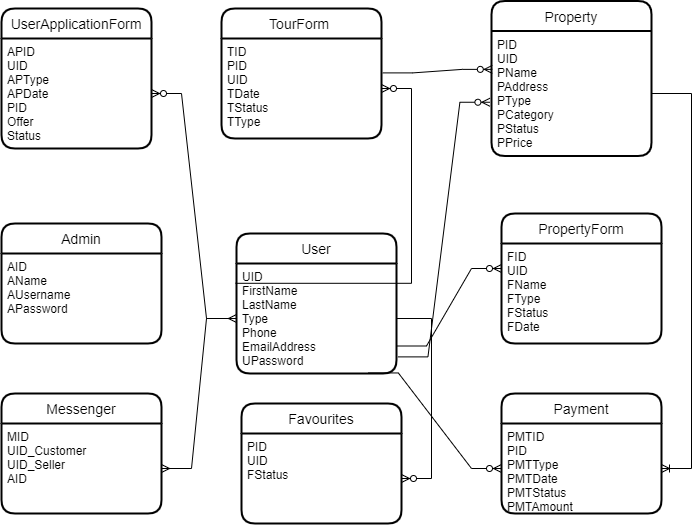

The diagram above was exported from draw.io. Its source (the exported page's mxGraphModel, read from the mxfile embedded in the PNG):
<mxGraphModel dx="1038" dy="547" grid="1" gridSize="10" guides="1" tooltips="1" connect="1" arrows="1" fold="1" page="1" pageScale="1" pageWidth="850" pageHeight="1100" math="0" shadow="0">
  <root>
    <mxCell id="0" />
    <mxCell id="1" parent="0" />
    <mxCell id="9DhOZVp9t8Da2l4JhUG5-1" value="User" style="swimlane;childLayout=stackLayout;horizontal=1;startSize=30;horizontalStack=0;rounded=1;fontSize=14;fontStyle=0;strokeWidth=2;resizeParent=0;resizeLast=1;shadow=0;dashed=0;align=center;" vertex="1" parent="1">
      <mxGeometry x="315" y="290" width="160" height="140" as="geometry" />
    </mxCell>
    <mxCell id="9DhOZVp9t8Da2l4JhUG5-2" value="UID&#10;FirstName&#10;LastName&#10;Type&#10;Phone&#10;EmailAddress&#10;UPassword&#10;&#10;" style="align=left;strokeColor=none;fillColor=none;spacingLeft=4;fontSize=12;verticalAlign=top;resizable=0;rotatable=0;part=1;" vertex="1" parent="9DhOZVp9t8Da2l4JhUG5-1">
      <mxGeometry y="30" width="160" height="110" as="geometry" />
    </mxCell>
    <mxCell id="9DhOZVp9t8Da2l4JhUG5-3" value="Property" style="swimlane;childLayout=stackLayout;horizontal=1;startSize=30;horizontalStack=0;rounded=1;fontSize=14;fontStyle=0;strokeWidth=2;resizeParent=0;resizeLast=1;shadow=0;dashed=0;align=center;" vertex="1" parent="1">
      <mxGeometry x="570" y="57.5" width="160" height="155" as="geometry" />
    </mxCell>
    <mxCell id="9DhOZVp9t8Da2l4JhUG5-4" value="PID&#10;UID&#10;PName&#10;PAddress&#10;PType&#10;PCategory&#10;PStatus&#10;PPrice" style="align=left;strokeColor=none;fillColor=none;spacingLeft=4;fontSize=12;verticalAlign=top;resizable=0;rotatable=0;part=1;" vertex="1" parent="9DhOZVp9t8Da2l4JhUG5-3">
      <mxGeometry y="30" width="160" height="125" as="geometry" />
    </mxCell>
    <mxCell id="9DhOZVp9t8Da2l4JhUG5-6" value="Admin" style="swimlane;childLayout=stackLayout;horizontal=1;startSize=30;horizontalStack=0;rounded=1;fontSize=14;fontStyle=0;strokeWidth=2;resizeParent=0;resizeLast=1;shadow=0;dashed=0;align=center;" vertex="1" parent="1">
      <mxGeometry x="80" y="280" width="160" height="120" as="geometry" />
    </mxCell>
    <mxCell id="9DhOZVp9t8Da2l4JhUG5-7" value="AID&#10;AName&#10;AUsername&#10;APassword&#10;" style="align=left;strokeColor=none;fillColor=none;spacingLeft=4;fontSize=12;verticalAlign=top;resizable=0;rotatable=0;part=1;" vertex="1" parent="9DhOZVp9t8Da2l4JhUG5-6">
      <mxGeometry y="30" width="160" height="90" as="geometry" />
    </mxCell>
    <mxCell id="9DhOZVp9t8Da2l4JhUG5-8" value="PropertyForm" style="swimlane;childLayout=stackLayout;horizontal=1;startSize=30;horizontalStack=0;rounded=1;fontSize=14;fontStyle=0;strokeWidth=2;resizeParent=0;resizeLast=1;shadow=0;dashed=0;align=center;" vertex="1" parent="1">
      <mxGeometry x="580" y="270" width="160" height="130" as="geometry" />
    </mxCell>
    <mxCell id="9DhOZVp9t8Da2l4JhUG5-9" value="FID&#10;UID&#10;FName&#10;FType&#10;FStatus&#10;FDate" style="align=left;strokeColor=none;fillColor=none;spacingLeft=4;fontSize=12;verticalAlign=top;resizable=0;rotatable=0;part=1;" vertex="1" parent="9DhOZVp9t8Da2l4JhUG5-8">
      <mxGeometry y="30" width="160" height="100" as="geometry" />
    </mxCell>
    <mxCell id="9DhOZVp9t8Da2l4JhUG5-10" value="Payment" style="swimlane;childLayout=stackLayout;horizontal=1;startSize=30;horizontalStack=0;rounded=1;fontSize=14;fontStyle=0;strokeWidth=2;resizeParent=0;resizeLast=1;shadow=0;dashed=0;align=center;" vertex="1" parent="1">
      <mxGeometry x="580" y="450" width="160" height="120" as="geometry" />
    </mxCell>
    <mxCell id="9DhOZVp9t8Da2l4JhUG5-11" value="PMTID&#10;PID&#10;PMTType&#10;PMTDate&#10;PMTStatus&#10;PMTAmount" style="align=left;strokeColor=none;fillColor=none;spacingLeft=4;fontSize=12;verticalAlign=top;resizable=0;rotatable=0;part=1;" vertex="1" parent="9DhOZVp9t8Da2l4JhUG5-10">
      <mxGeometry y="30" width="160" height="90" as="geometry" />
    </mxCell>
    <mxCell id="9DhOZVp9t8Da2l4JhUG5-12" value="UserApplicationForm" style="swimlane;childLayout=stackLayout;horizontal=1;startSize=30;horizontalStack=0;rounded=1;fontSize=14;fontStyle=0;strokeWidth=2;resizeParent=0;resizeLast=1;shadow=0;dashed=0;align=center;" vertex="1" parent="1">
      <mxGeometry x="80" y="65" width="150" height="140" as="geometry" />
    </mxCell>
    <mxCell id="9DhOZVp9t8Da2l4JhUG5-13" value="APID&#10;UID&#10;APType&#10;APDate&#10;PID&#10;Offer&#10;Status" style="align=left;strokeColor=none;fillColor=none;spacingLeft=4;fontSize=12;verticalAlign=top;resizable=0;rotatable=0;part=1;" vertex="1" parent="9DhOZVp9t8Da2l4JhUG5-12">
      <mxGeometry y="30" width="150" height="110" as="geometry" />
    </mxCell>
    <mxCell id="9DhOZVp9t8Da2l4JhUG5-14" value="TourForm " style="swimlane;childLayout=stackLayout;horizontal=1;startSize=30;horizontalStack=0;rounded=1;fontSize=14;fontStyle=0;strokeWidth=2;resizeParent=0;resizeLast=1;shadow=0;dashed=0;align=center;" vertex="1" parent="1">
      <mxGeometry x="300" y="65" width="160" height="130" as="geometry" />
    </mxCell>
    <mxCell id="9DhOZVp9t8Da2l4JhUG5-15" value="TID&#10;PID&#10;UID&#10;TDate&#10;TStatus&#10;TType" style="align=left;strokeColor=none;fillColor=none;spacingLeft=4;fontSize=12;verticalAlign=top;resizable=0;rotatable=0;part=1;" vertex="1" parent="9DhOZVp9t8Da2l4JhUG5-14">
      <mxGeometry y="30" width="160" height="100" as="geometry" />
    </mxCell>
    <mxCell id="9DhOZVp9t8Da2l4JhUG5-16" value="Favourites" style="swimlane;childLayout=stackLayout;horizontal=1;startSize=30;horizontalStack=0;rounded=1;fontSize=14;fontStyle=0;strokeWidth=2;resizeParent=0;resizeLast=1;shadow=0;dashed=0;align=center;" vertex="1" parent="1">
      <mxGeometry x="320" y="460" width="160" height="120" as="geometry" />
    </mxCell>
    <mxCell id="9DhOZVp9t8Da2l4JhUG5-17" value="PID&#10;UID&#10;FStatus" style="align=left;strokeColor=none;fillColor=none;spacingLeft=4;fontSize=12;verticalAlign=top;resizable=0;rotatable=0;part=1;" vertex="1" parent="9DhOZVp9t8Da2l4JhUG5-16">
      <mxGeometry y="30" width="160" height="90" as="geometry" />
    </mxCell>
    <mxCell id="9DhOZVp9t8Da2l4JhUG5-18" value="Messenger" style="swimlane;childLayout=stackLayout;horizontal=1;startSize=30;horizontalStack=0;rounded=1;fontSize=14;fontStyle=0;strokeWidth=2;resizeParent=0;resizeLast=1;shadow=0;dashed=0;align=center;" vertex="1" parent="1">
      <mxGeometry x="80" y="450" width="160" height="120" as="geometry" />
    </mxCell>
    <mxCell id="9DhOZVp9t8Da2l4JhUG5-19" value="MID&#10;UID_Customer&#10;UID_Seller&#10;AID" style="align=left;strokeColor=none;fillColor=none;spacingLeft=4;fontSize=12;verticalAlign=top;resizable=0;rotatable=0;part=1;" vertex="1" parent="9DhOZVp9t8Da2l4JhUG5-18">
      <mxGeometry y="30" width="160" height="90" as="geometry" />
    </mxCell>
    <mxCell id="9DhOZVp9t8Da2l4JhUG5-22" value="" style="edgeStyle=entityRelationEdgeStyle;fontSize=12;html=1;endArrow=ERzeroToMany;endFill=1;rounded=0;" edge="1" parent="1" source="9DhOZVp9t8Da2l4JhUG5-2" target="9DhOZVp9t8Da2l4JhUG5-13">
      <mxGeometry width="100" height="100" relative="1" as="geometry">
        <mxPoint x="480" y="363" as="sourcePoint" />
        <mxPoint x="480" y="230" as="targetPoint" />
      </mxGeometry>
    </mxCell>
    <mxCell id="9DhOZVp9t8Da2l4JhUG5-23" value="" style="edgeStyle=entityRelationEdgeStyle;fontSize=12;html=1;endArrow=ERzeroToMany;endFill=1;rounded=0;exitX=1.009;exitY=0.849;exitDx=0;exitDy=0;exitPerimeter=0;entryX=-0.01;entryY=0.57;entryDx=0;entryDy=0;entryPerimeter=0;" edge="1" parent="1" source="9DhOZVp9t8Da2l4JhUG5-2" target="9DhOZVp9t8Da2l4JhUG5-4">
      <mxGeometry width="100" height="100" relative="1" as="geometry">
        <mxPoint x="370" y="360" as="sourcePoint" />
        <mxPoint x="470" y="260" as="targetPoint" />
      </mxGeometry>
    </mxCell>
    <mxCell id="9DhOZVp9t8Da2l4JhUG5-24" value="" style="edgeStyle=entityRelationEdgeStyle;fontSize=12;html=1;endArrow=ERzeroToMany;endFill=1;rounded=0;exitX=1;exitY=0.75;exitDx=0;exitDy=0;entryX=0;entryY=0.25;entryDx=0;entryDy=0;" edge="1" parent="1" source="9DhOZVp9t8Da2l4JhUG5-2" target="9DhOZVp9t8Da2l4JhUG5-9">
      <mxGeometry width="100" height="100" relative="1" as="geometry">
        <mxPoint x="480" y="400" as="sourcePoint" />
        <mxPoint x="580" y="300" as="targetPoint" />
      </mxGeometry>
    </mxCell>
    <mxCell id="9DhOZVp9t8Da2l4JhUG5-25" value="" style="edgeStyle=entityRelationEdgeStyle;fontSize=12;html=1;endArrow=ERzeroToMany;endFill=1;rounded=0;exitX=0.824;exitY=0.995;exitDx=0;exitDy=0;exitPerimeter=0;" edge="1" parent="1" source="9DhOZVp9t8Da2l4JhUG5-2" target="9DhOZVp9t8Da2l4JhUG5-11">
      <mxGeometry width="100" height="100" relative="1" as="geometry">
        <mxPoint x="370" y="520" as="sourcePoint" />
        <mxPoint x="470" y="420" as="targetPoint" />
      </mxGeometry>
    </mxCell>
    <mxCell id="9DhOZVp9t8Da2l4JhUG5-26" value="" style="edgeStyle=entityRelationEdgeStyle;fontSize=12;html=1;endArrow=ERzeroToMany;endFill=1;rounded=0;exitX=1;exitY=0.5;exitDx=0;exitDy=0;" edge="1" parent="1" source="9DhOZVp9t8Da2l4JhUG5-2" target="9DhOZVp9t8Da2l4JhUG5-17">
      <mxGeometry width="100" height="100" relative="1" as="geometry">
        <mxPoint x="370" y="520" as="sourcePoint" />
        <mxPoint x="470" y="420" as="targetPoint" />
      </mxGeometry>
    </mxCell>
    <mxCell id="9DhOZVp9t8Da2l4JhUG5-27" value="" style="edgeStyle=entityRelationEdgeStyle;fontSize=12;html=1;endArrow=ERmany;startArrow=ERmany;rounded=0;entryX=0;entryY=0.5;entryDx=0;entryDy=0;" edge="1" parent="1" source="9DhOZVp9t8Da2l4JhUG5-19" target="9DhOZVp9t8Da2l4JhUG5-2">
      <mxGeometry width="100" height="100" relative="1" as="geometry">
        <mxPoint x="240" y="500" as="sourcePoint" />
        <mxPoint x="340" y="400" as="targetPoint" />
      </mxGeometry>
    </mxCell>
    <mxCell id="9DhOZVp9t8Da2l4JhUG5-28" value="" style="edgeStyle=entityRelationEdgeStyle;fontSize=12;html=1;endArrow=ERzeroToMany;endFill=1;rounded=0;exitX=-0.006;exitY=0.18;exitDx=0;exitDy=0;exitPerimeter=0;" edge="1" parent="1" source="9DhOZVp9t8Da2l4JhUG5-2" target="9DhOZVp9t8Da2l4JhUG5-15">
      <mxGeometry width="100" height="100" relative="1" as="geometry">
        <mxPoint x="370" y="350" as="sourcePoint" />
        <mxPoint x="470" y="250" as="targetPoint" />
      </mxGeometry>
    </mxCell>
    <mxCell id="9DhOZVp9t8Da2l4JhUG5-31" value="" style="edgeStyle=entityRelationEdgeStyle;fontSize=12;html=1;endArrow=ERoneToMany;rounded=0;" edge="1" parent="1" source="9DhOZVp9t8Da2l4JhUG5-4" target="9DhOZVp9t8Da2l4JhUG5-11">
      <mxGeometry width="100" height="100" relative="1" as="geometry">
        <mxPoint x="740" y="149" as="sourcePoint" />
        <mxPoint x="470" y="260" as="targetPoint" />
      </mxGeometry>
    </mxCell>
    <mxCell id="9DhOZVp9t8Da2l4JhUG5-33" value="" style="edgeStyle=entityRelationEdgeStyle;fontSize=12;html=1;endArrow=ERzeroToMany;endFill=1;rounded=0;entryX=0.005;entryY=0.307;entryDx=0;entryDy=0;entryPerimeter=0;exitX=1.008;exitY=0.344;exitDx=0;exitDy=0;exitPerimeter=0;" edge="1" parent="1" source="9DhOZVp9t8Da2l4JhUG5-15" target="9DhOZVp9t8Da2l4JhUG5-4">
      <mxGeometry width="100" height="100" relative="1" as="geometry">
        <mxPoint x="370" y="270" as="sourcePoint" />
        <mxPoint x="470" y="170" as="targetPoint" />
      </mxGeometry>
    </mxCell>
  </root>
</mxGraphModel>